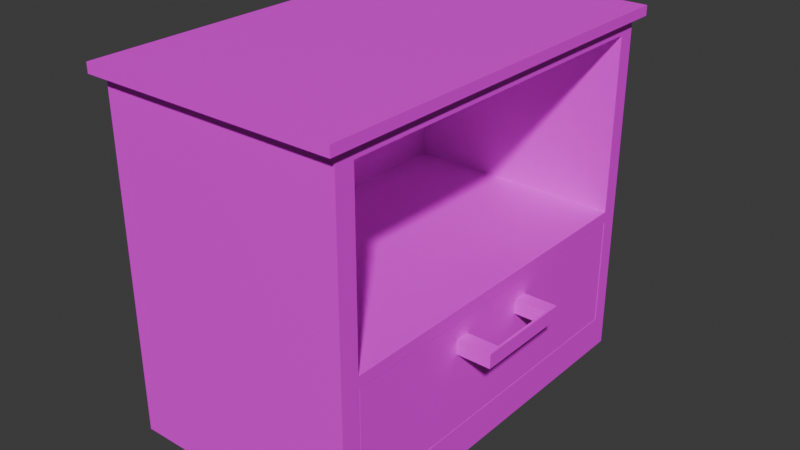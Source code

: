 # Source: shelf.blend  (saved by Blender 4.2.66; exported with 4.5.12 LTS)
import bpy
from mathutils import Matrix  # noqa: F401  (used for matrix-valued properties, if any)

bpy.ops.wm.read_factory_settings(use_empty=True)
scene = bpy.context.scene
scene.name = 'Scene'

# ---- collections
col_collection = bpy.data.collections.new('Collection'); scene.collection.children.link(col_collection)

# ---- images (referenced by path relative to the original .blend; pixels are not part of the script)
import os
ASSET_DIR = os.environ.get("B2B_ASSET_DIR", "")  # directory of the original .blend (textures are referenced by path, not embedded)
HERE = os.path.dirname(os.path.abspath(__file__))  # packed textures are extracted next to this script under _unpacked/

def load_image(name, relpath, width, height, colorspace="sRGB"):
    """Load a texture the original file referenced (path relative to the .blend, or extracted next to this script)."""
    p = next((c for c in (os.path.join(HERE, relpath), os.path.join(ASSET_DIR, relpath)) if relpath and os.path.exists(c)), "")
    if p:
        img = bpy.data.images.load(p, check_existing=True)
        img.name = name
    else:  # same state as the original file: an image datablock whose file is absent (Cycles renders it pink)
        img = bpy.data.images.new(name, width, height)
        img.source = "FILE"
        img.filepath = "//" + (relpath or name)
    img.colorspace_settings.name = colorspace
    return img
img_shelf_uv_textured_cheked_png = load_image('shelf_UV.Textured_Cheked.png', 'Texture/shelf_UV.Textured_Cheked.png', 1024, 1024, 'sRGB')

# ---- materials (node trees are filled in below, after node groups)
mat_material = bpy.data.materials.new('Material')
mat_material.alpha_threshold = 0.0
mat_material.use_transparent_shadow = False
mat_material.roughness = 0.5
mat_material.line_color = (0.0, 0.0, 0.0, 1.0)
mat_x = bpy.data.materials.new('Тумба')

# ---- material node trees
mat_material.use_nodes = True; mat_material.node_tree.nodes.clear()
_N = mat_material.node_tree.nodes; _L = mat_material.node_tree.links
n0 = _N.new('ShaderNodeOutputMaterial'); n0.name = 'Material Output'; n0.location = (300, 300)
n1 = _N.new('ShaderNodeBsdfPrincipled'); n1.name = 'Principled BSDF'; n1.location = (10, 300)
n1.inputs[3].default_value = 1.45
_L.new(n1.outputs[0], n0.inputs[0])
n0.is_active_output = True
mat_x.use_nodes = True; mat_x.node_tree.nodes.clear()
_N = mat_x.node_tree.nodes; _L = mat_x.node_tree.links
n0 = _N.new('ShaderNodeBsdfPrincipled'); n0.name = 'Принципиальный BSDF'; n0.location = (10, 300)
n1 = _N.new('ShaderNodeOutputMaterial'); n1.name = 'Вывод материала'; n1.location = (300, 300)
n2 = _N.new('ShaderNodeTexImage'); n2.name = 'Изображение-текстура'; n2.location = (-280, 280)
n2.image = img_shelf_uv_textured_cheked_png
n2.interpolation = 'Closest'
_L.new(n0.outputs[0], n1.inputs[0])
_L.new(n2.outputs[0], n0.inputs[0])
n1.is_active_output = True

# ---- world
world_world = bpy.data.worlds.new('World'); scene.world = world_world
world_world.use_nodes = True; world_world.node_tree.nodes.clear()
_N = world_world.node_tree.nodes; _L = world_world.node_tree.links
n0 = _N.new('ShaderNodeOutputWorld'); n0.name = 'World Output'; n0.location = (300, 300)
n1 = _N.new('ShaderNodeBackground'); n1.name = 'Background'; n1.location = (10, 300)
n1.inputs[0].default_value = (0.05088, 0.05088, 0.05088, 1.0)
_L.new(n1.outputs[0], n0.inputs[0])
n0.is_active_output = True
world_world.color = (0.05088, 0.05088, 0.05088)
world_world.sun_shadow_jitter_overblur = 0.0

# ---- meshes
me_cube = bpy.data.meshes.new('Cube')
me_cube.from_pydata([(-0.7568, -0.9021, -0.801), (-0.7568, -0.9021, -0.1644), (-0.7568, 0.9171, -0.801), (-0.7568, 0.9171, -0.1644), (-0.8475, -0.9024, -0.09641), (-0.8475, -0.9024, 0.9244), (-0.8475, 0.9137, -0.09641), (-0.8475, 0.9137, 0.9244), (1.0, 1.0, 1.0), (1.0, 1.0, -1.0), (1.0, -1.0, 1.0), (1.0, -1.0, -1.0), (-1.0, 1.0, 1.0), (-1.0, 1.0, -1.0), (-1.0, -1.0, 1.0), (-1.0, -1.0, -1.0), (1.0, -0.9024, -0.09641), (1.0, -0.9024, 0.9244), (1.0, 0.9137, 0.9244), (1.0, 0.9137, -0.09641), (1.0, 0.9171, -0.801), (1.0, 0.9171, -0.1644), (1.0, -0.9021, -0.1644), (1.0, -0.9021, -0.801), (0.9661, 0.1547, -0.3496), (0.9661, 0.1547, -0.2662), (0.9661, 0.2278, -0.3496), (0.9661, 0.2278, -0.2662), (1.085, 0.1547, -0.3496), (1.085, 0.1547, -0.2662), (1.085, 0.2278, -0.3496), (1.085, 0.2278, -0.2662), (1.172, 0.2278, -0.2662), (1.172, 0.2278, -0.3496), (1.172, 0.1547, -0.3496), (1.172, 0.1547, -0.2662), (1.256, 0.2278, -0.2662), (1.256, 0.2278, -0.3496), (1.256, 0.1547, -0.3496), (1.256, 0.1547, -0.2662), (1.278, 0.2278, -0.2662), (1.278, 0.2278, -0.3496), (1.278, 0.1547, -0.3496), (1.278, 0.1547, -0.2662), (0.9661, -0.2771, -0.3496), (0.9661, -0.2771, -0.2662), (0.9661, -0.2041, -0.3496), (0.9661, -0.2041, -0.2662), (1.085, -0.2771, -0.3496), (1.085, -0.2771, -0.2662), (1.085, -0.2041, -0.3496), (1.085, -0.2041, -0.2662), (1.172, -0.2041, -0.2662), (1.172, -0.2041, -0.3496), (1.172, -0.2771, -0.3496), (1.172, -0.2771, -0.2662), (1.256, -0.2041, -0.2662), (1.256, -0.2041, -0.3496), (1.256, -0.2771, -0.3496), (1.256, -0.2771, -0.2662), (1.278, -0.2041, -0.2662), (1.278, -0.2041, -0.3496), (1.278, -0.2771, -0.3496), (1.278, -0.2771, -0.2662), (1.256, 0.1547, -0.3079), (1.278, 0.1547, -0.3079), (1.267, 0.1547, -0.3496), (1.267, 0.1547, -0.2662), (1.256, -0.2041, -0.3079), (1.278, -0.2041, -0.3079), (1.267, -0.2041, -0.3496), (1.267, -0.2041, -0.2662), (-0.7948, -0.8962, -0.799), (-0.7948, -0.8962, -0.1665), (-0.7948, 0.9111, -0.799), (-0.7948, 0.9111, -0.1665), (0.9979, -0.8962, -0.799), (0.9979, -0.8962, -0.1665), (0.9979, 0.9111, -0.799), (0.9979, 0.9111, -0.1665), (-0.7255, -0.8263, -0.1665), (-0.7255, 0.8413, -0.1665), (0.9286, 0.8413, -0.1665), (0.9286, -0.8263, -0.1665), (-0.7255, -0.8263, -0.5815), (-0.7255, 0.8413, -0.5815), (0.9286, 0.8413, -0.5815), (0.9286, -0.8263, -0.5815), (1.057, -1.057, 1.0), (-1.057, -1.057, 1.0), (1.057, 1.057, 1.0), (-1.057, 1.057, 1.0), (1.057, -1.057, 1.057), (-1.057, -1.057, 1.057), (1.057, 1.057, 1.057), (-1.057, 1.057, 1.057), (1.059, -1.059, 1.0), (-1.059, -1.059, 1.0), (1.059, 1.059, 1.0), (-1.059, 1.059, 1.0), (1.059, -1.059, 1.057), (-1.059, -1.059, 1.057), (1.059, 1.059, 1.057), (-1.059, 1.059, 1.057)], [], [(0, 2, 3, 1), (2, 20, 21, 3), (2, 0, 23, 20), (4, 6, 7, 5), (6, 19, 18, 7), (6, 4, 16, 19), (8, 12, 91, 90), (11, 10, 14, 15), (15, 14, 12, 13), (13, 9, 11, 15), (9, 21, 20, 23, 11), (13, 12, 8, 9), (16, 4, 5, 17), (11, 16, 17, 18, 8, 10), (17, 5, 7, 18), (23, 0, 1, 22), (11, 23, 22, 21, 9, 8, 18, 19, 16), (22, 1, 3, 21), (24, 25, 27, 26), (26, 27, 31, 30), (30, 31, 32, 33), (28, 29, 25, 24), (26, 30, 28, 24), (31, 27, 25, 29), (32, 35, 39, 36), (29, 28, 34, 35), (28, 30, 33, 34), (31, 29, 35, 32), (57, 68, 64, 38), (33, 32, 36, 37), (35, 34, 38, 64, 39), (34, 33, 37, 38), (41, 40, 43, 65, 42), (38, 37, 41, 42, 66), (36, 39, 67, 43, 40), (37, 36, 40, 41), (44, 45, 47, 46), (46, 47, 51, 50), (50, 51, 52, 53), (48, 49, 45, 44), (46, 50, 48, 44), (51, 47, 45, 49), (52, 55, 59, 56), (49, 48, 54, 55), (48, 50, 53, 54), (51, 49, 55, 52), (59, 58, 62, 63), (53, 52, 56, 68, 57), (55, 54, 58, 59), (54, 53, 57, 58), (61, 69, 60, 63, 62), (58, 57, 70, 61, 62), (56, 59, 63, 60, 71), (70, 57, 38, 66), (61, 70, 66, 42), (69, 61, 42, 65), (60, 69, 65, 43), (71, 60, 43, 67), (56, 71, 67, 39), (68, 56, 39, 64), (72, 73, 75, 74), (74, 75, 79, 78), (78, 79, 77, 76), (76, 77, 73, 72), (74, 78, 76, 72), (73, 77, 83, 80), (83, 82, 86, 87), (79, 75, 81, 82), (77, 79, 82, 83), (75, 73, 80, 81), (86, 85, 84, 87), (81, 80, 84, 85), (80, 83, 87, 84), (82, 81, 85, 86), (95, 94, 102, 103), (14, 10, 88, 89), (12, 14, 89, 91), (10, 8, 90, 88), (94, 95, 93, 92), (91, 89, 97, 99), (92, 93, 101, 100), (93, 95, 103, 101), (99, 97, 101, 103), (97, 96, 100, 101), (98, 99, 103, 102), (96, 98, 102, 100), (89, 88, 96, 97), (94, 92, 100, 102), (90, 91, 99, 98), (88, 90, 98, 96)])
me_cube.polygons.foreach_set('material_index', [1, 1, 1, 1, 1, 1, 1, 1, 1, 1, 1, 1, 1, 1, 1, 1, 1, 1, 1, 1, 1, 1, 1, 1, 1, 1, 1, 1, 1, 1, 1, 1, 1, 1, 1, 1, 1, 1, 1, 1, 1, 1, 1, 1, 1, 1, 1, 1, 1, 1, 1, 1, 1, 1, 1, 1, 1, 1, 1, 1, 1, 1, 1, 1, 1, 1, 1, 1, 1, 1, 1, 1, 1, 1, 1, 1, 1, 1, 1, 1, 1, 1, 1, 1, 1, 1, 1, 1, 1, 1])
_uv = me_cube.uv_layers.new(name='UVMap')
_uv.uv.foreach_set('vector', [0.8815, 5.022e-09, 0.8815, 0.2087, 0.8085, 0.2087, 0.8085, -4.903e-10, 0.9524, 0.6667, 0.9524, 0.8682, 0.8794, 0.8682, 0.8794, 0.6667, 0.6779, 0.8754, 0.6779, 0.6667, 0.8794, 0.6667, 0.8794, 0.8754, 0.2342, 0.7017, 0.2342, 0.91, 0.1171, 0.91, 0.1171, 0.7017, 0.8085, 1.318e-08, 0.8085, 0.2119, 0.6914, 0.2119, 0.6914, 4.343e-09, 0.6806, 0.6667, 0.4723, 0.6667, 0.4723, 0.4548, 0.6806, 0.4548, 0.2361, 0.2361, 0.2361, 0.006747, 0.2427, 0.0002036, 0.2427, 0.2427, 0.2361, 0.2361, 0.006747, 0.2361, 0.006747, 0.006747, 0.2361, 0.006747, 0.2294, 0.4723, 5.362e-09, 0.4723, 2.268e-08, 0.2429, 0.2294, 0.2429, 0.4723, 0.2429, 0.4723, 0.4723, 0.2429, 0.4723, 0.2429, 0.2429, 0.456, 0.7017, 0.3602, 0.6922, 0.4332, 0.6922, 0.4332, 0.4835, 0.456, 0.4723, 0.2294, 0.7017, 1.717e-09, 0.7017, 1.904e-08, 0.4723, 0.2294, 0.4723, 0.1171, 0.7017, 0.1171, 0.9136, -6.09e-10, 0.9136, 1.539e-08, 0.7017, 0.4576, 0.4723, 0.3539, 0.4835, 0.2368, 0.4835, 0.2368, 0.6918, 0.2282, 0.7017, 0.2282, 0.4723, 0.4723, 0.4548, 0.4723, 0.2429, 0.6806, 0.2429, 0.6806, 0.4548, 0.9545, 3.699e-09, 0.9545, 0.2015, 0.8815, 0.2015, 0.8815, -1.814e-09, 0.4576, 0.4723, 0.4347, 0.4835, 0.3617, 0.4835, 0.3617, 0.6922, 0.4576, 0.7017, 0.2282, 0.7017, 0.2368, 0.6918, 0.3539, 0.6918, 0.3539, 0.4835, 0.6806, 0.2429, 0.8821, 0.2429, 0.8821, 0.4515, 0.6806, 0.4515, 0.2294, 0.4659, 0.2294, 0.4564, 0.2378, 0.4564, 0.2378, 0.4659, 0.239, 0.3778, 0.2294, 0.3778, 0.2294, 0.3642, 0.239, 0.3642, 0.239, 0.3642, 0.2294, 0.3642, 0.2294, 0.3542, 0.239, 0.3542, 0.239, 0.4272, 0.2294, 0.4272, 0.2294, 0.4136, 0.239, 0.4136, 0.9152, 0.9261, 0.9016, 0.9261, 0.9016, 0.9177, 0.9152, 0.9177, 0.4859, 0.9319, 0.4723, 0.9319, 0.4723, 0.9235, 0.4859, 0.9235, 0.4959, 0.9319, 0.4959, 0.9235, 0.5055, 0.9235, 0.5055, 0.9319, 0.2294, 0.4272, 0.239, 0.4272, 0.239, 0.4372, 0.2294, 0.4372, 0.9016, 0.9177, 0.9016, 0.9261, 0.8916, 0.9261, 0.8916, 0.9177, 0.4859, 0.9319, 0.4859, 0.9235, 0.4959, 0.9235, 0.4959, 0.9319, 0.239, 0.3419, 0.2342, 0.3419, 0.2342, 0.3008, 0.239, 0.3008, 0.239, 0.3542, 0.2294, 0.3542, 0.2294, 0.3446, 0.239, 0.3446, 0.2294, 0.4372, 0.239, 0.4372, 0.239, 0.4468, 0.2342, 0.4468, 0.2294, 0.4468, 0.8916, 0.9177, 0.8916, 0.9261, 0.882, 0.9261, 0.882, 0.9177, 0.239, 0.3008, 0.2294, 0.3008, 0.2294, 0.2924, 0.2342, 0.2924, 0.239, 0.2924, 0.882, 0.9177, 0.882, 0.9261, 0.8794, 0.9261, 0.8794, 0.9177, 0.8807, 0.9177, 0.5055, 0.9319, 0.5055, 0.9235, 0.5068, 0.9235, 0.5081, 0.9235, 0.5081, 0.9319, 0.239, 0.3446, 0.2294, 0.3446, 0.2294, 0.3419, 0.239, 0.3419, 0.2294, 0.4564, 0.2294, 0.4468, 0.2378, 0.4468, 0.2378, 0.4564, 0.4953, 0.2405, 0.4858, 0.2405, 0.4858, 0.2269, 0.4953, 0.2269, 0.4953, 0.2269, 0.4858, 0.2269, 0.4858, 0.2169, 0.4953, 0.2169, 0.239, 0.3914, 0.2294, 0.3914, 0.2294, 0.3778, 0.239, 0.3778, 0.9152, 0.8766, 0.9016, 0.8766, 0.9016, 0.8682, 0.9152, 0.8682, 0.4859, 0.8824, 0.4723, 0.8824, 0.4723, 0.874, 0.4859, 0.874, 0.4959, 0.8824, 0.4959, 0.874, 0.5055, 0.874, 0.5055, 0.8824, 0.2294, 0.3914, 0.239, 0.3914, 0.239, 0.4014, 0.2294, 0.4014, 0.9016, 0.8682, 0.9016, 0.8766, 0.8916, 0.8766, 0.8916, 0.8682, 0.4859, 0.8824, 0.4859, 0.874, 0.4959, 0.874, 0.4959, 0.8824, 0.2294, 0.411, 0.239, 0.411, 0.239, 0.4136, 0.2294, 0.4136, 0.4953, 0.2169, 0.4858, 0.2169, 0.4858, 0.2073, 0.4906, 0.2073, 0.4953, 0.2073, 0.2294, 0.4014, 0.239, 0.4014, 0.239, 0.411, 0.2294, 0.411, 0.8916, 0.8682, 0.8916, 0.8766, 0.882, 0.8766, 0.882, 0.8682, 0.239, 0.2513, 0.2342, 0.2513, 0.2294, 0.2513, 0.2294, 0.2429, 0.239, 0.2429, 0.882, 0.8682, 0.882, 0.8766, 0.8807, 0.8766, 0.8794, 0.8766, 0.8794, 0.8682, 0.5055, 0.8824, 0.5055, 0.874, 0.5081, 0.874, 0.5081, 0.8824, 0.5068, 0.8824, 0.8807, 0.8766, 0.882, 0.8766, 0.882, 0.9177, 0.8807, 0.9177, 0.8794, 0.8766, 0.8807, 0.8766, 0.8807, 0.9177, 0.8794, 0.9177, 0.2342, 0.2513, 0.239, 0.2513, 0.239, 0.2924, 0.2342, 0.2924, 0.2294, 0.2513, 0.2342, 0.2513, 0.2342, 0.2924, 0.2294, 0.2924, 0.5068, 0.8824, 0.5081, 0.8824, 0.5081, 0.9235, 0.5068, 0.9235, 0.5055, 0.8824, 0.5068, 0.8824, 0.5068, 0.9235, 0.5055, 0.9235, 0.2342, 0.3419, 0.2294, 0.3419, 0.2294, 0.3008, 0.2342, 0.3008, 0.3067, 0.909, 0.2342, 0.909, 0.2342, 0.7017, 0.3067, 0.7017, 0.4518, 0.9073, 0.3792, 0.9073, 0.3792, 0.7017, 0.4518, 0.7017, 0.3792, 0.909, 0.3067, 0.909, 0.3067, 0.7017, 0.3792, 0.7017, 0.9428, 0.6604, 0.8703, 0.6604, 0.8703, 0.4548, 0.9428, 0.4548, 0.6914, 0.2073, 0.4858, 0.2073, 0.4858, 0.0, 0.6914, 0.0, 0.4723, 0.6667, 0.6779, 0.6667, 0.6699, 0.6747, 0.4802, 0.6747, 0.9297, 0.4342, 0.9297, 0.2429, 0.9773, 0.2429, 0.9773, 0.4342, 0.6779, 0.874, 0.4723, 0.874, 0.4802, 0.866, 0.6699, 0.866, 0.6779, 0.6667, 0.6779, 0.874, 0.6699, 0.866, 0.6699, 0.6747, 0.4723, 0.874, 0.4723, 0.6667, 0.4802, 0.6747, 0.4802, 0.866, 0.8703, 0.6461, 0.6806, 0.6461, 0.6806, 0.4548, 0.8703, 0.4548, 0.8821, 0.4342, 0.8821, 0.2429, 0.9297, 0.2429, 0.9297, 0.4342, 0.9524, 0.8564, 0.9524, 0.6667, 1.0, 0.6667, 1.0, 0.8564, 0.9428, 0.6445, 0.9428, 0.4548, 0.9904, 0.4548, 0.9904, 0.6445, 0.4841, 0.2427, 0.4841, 0.0002037, 0.4843, 2.3e-08, 0.4843, 0.2429, 0.006747, 0.006747, 0.006747, 0.2361, 0.0002036, 0.2427, 0.0002036, 0.0002036, 0.2361, 0.006747, 0.006747, 0.006747, 0.0002036, 0.0002036, 0.2427, 0.0002036, 0.006747, 0.2361, 0.2361, 0.2361, 0.2427, 0.2427, 0.0002036, 0.2427, 0.4842, 0.0002037, 0.4842, 0.2427, 0.2444, 0.2427, 0.2444, 0.0002036, 0.2427, 0.0002036, 0.0002036, 0.0002036, 2.735e-08, 2.065e-15, 0.2429, 1.834e-08, 0.2431, 0.0002036, 0.2431, 0.2427, 0.2429, 0.2429, 0.2429, 4.665e-09, 0.2431, 0.2427, 0.4856, 0.2427, 0.4858, 0.2429, 0.2429, 0.2429, 0.4583, 0.7017, 0.4583, 0.9446, 0.4518, 0.9446, 0.4518, 0.7017, 0.4653, 0.4723, 0.4653, 0.7152, 0.4588, 0.7152, 0.4588, 0.4723, 0.4718, 0.4723, 0.4718, 0.7152, 0.4653, 0.7152, 0.4653, 0.4723, 0.4653, 0.7152, 0.4653, 0.9581, 0.4588, 0.9581, 0.4588, 0.7152, 0.0002036, 0.0002036, 0.0002036, 0.2427, 9.008e-09, 0.2429, 2.735e-08, 2.065e-15, 0.4856, 0.0002037, 0.2431, 0.0002036, 0.2429, 4.665e-09, 0.4858, 2.3e-08, 0.2427, 0.2427, 0.2427, 0.0002036, 0.2429, 1.834e-08, 0.2429, 0.2429, 0.0002036, 0.2427, 0.2427, 0.2427, 0.2429, 0.2429, 9.008e-09, 0.2429])
_uv.active_render = True
_uv = me_cube.uv_layers.new(name='UVКарта')
_uv.uv.foreach_set('vector', [0.375, 0.0, 0.375, 0.25, 0.625, 0.25, 0.625, 0.0, 0.375, 0.25, 0.375, 0.4934, 0.625, 0.4934, 0.625, 0.25, 0.125, 0.5, 0.125, 0.75, 0.3684, 0.75, 0.3684, 0.5, 0.375, 0.0, 0.375, 0.25, 0.625, 0.25, 0.625, 0.0, 0.375, 0.25, 0.375, 0.454, 0.625, 0.454, 0.625, 0.25, 0.125, 0.5, 0.125, 0.75, 0.329, 0.75, 0.329, 0.5, 0.0, 0.0, 0.0, 0.0, 0.0, 0.0, 0.0, 0.0, 0.0, 0.0, 0.0, 0.0, 0.0, 0.0, 0.0, 0.0, 0.0, 0.0, 0.0, 0.0, 0.0, 0.0, 0.0, 0.0, 0.0, 0.0, 0.0, 0.0, 0.0, 0.0, 0.0, 0.0, 0.0, 0.0, 0.0, 0.0, 0.0, 0.0, 0.0, 0.0, 0.0, 0.0, 0.0, 0.0, 0.0, 0.0, 0.0, 0.0, 0.0, 0.0, 0.375, 0.796, 0.375, 1.0, 0.625, 1.0, 0.625, 0.796, 0.0, 0.0, 0.0, 0.0, 0.0, 0.0, 0.0, 0.0, 0.0, 0.0, 0.0, 0.0, 0.671, 0.75, 0.875, 0.75, 0.875, 0.5, 0.671, 0.5, 0.375, 0.7566, 0.375, 1.0, 0.625, 1.0, 0.625, 0.7566, 0.0, 0.0, 0.0, 0.0, 0.0, 0.0, 0.0, 0.0, 0.0, 0.0, 0.0, 0.0, 0.0, 0.0, 0.0, 0.0, 0.0, 0.0, 0.6316, 0.75, 0.875, 0.75, 0.875, 0.5, 0.6316, 0.5, 0.375, 0.0, 0.625, 0.0, 0.625, 0.25, 0.375, 0.25, 0.375, 0.25, 0.625, 0.25, 0.625, 0.5, 0.375, 0.5, 0.375, 0.5, 0.625, 0.5, 0.625, 0.5, 0.375, 0.5, 0.375, 0.75, 0.625, 0.75, 0.625, 1.0, 0.375, 1.0, 0.125, 0.5, 0.375, 0.5, 0.375, 0.75, 0.125, 0.75, 0.625, 0.5, 0.875, 0.5, 0.875, 0.75, 0.625, 0.75, 0.625, 0.5, 0.625, 0.75, 0.625, 0.75, 0.625, 0.5, 0.625, 0.75, 0.375, 0.75, 0.375, 0.75, 0.625, 0.75, 0.375, 0.75, 0.375, 0.5, 0.375, 0.5, 0.375, 0.75, 0.625, 0.5, 0.625, 0.75, 0.625, 0.75, 0.625, 0.5, 0.375, 0.5, 0.5, 0.5, 0.5, 0.75, 0.375, 0.75, 0.375, 0.5, 0.625, 0.5, 0.625, 0.5, 0.375, 0.5, 0.625, 0.75, 0.375, 0.75, 0.375, 0.75, 0.5, 0.75, 0.625, 0.75, 0.375, 0.75, 0.375, 0.5, 0.375, 0.5, 0.375, 0.75, 0.375, 0.5, 0.625, 0.5, 0.625, 0.75, 0.5, 0.75, 0.375, 0.75, 0.375, 0.75, 0.375, 0.5, 0.375, 0.5, 0.375, 0.75, 0.375, 0.75, 0.625, 0.5, 0.625, 0.75, 0.625, 0.75, 0.625, 0.75, 0.625, 0.5, 0.375, 0.5, 0.625, 0.5, 0.625, 0.5, 0.375, 0.5, 0.375, 0.0, 0.625, 0.0, 0.625, 0.25, 0.375, 0.25, 0.375, 0.25, 0.625, 0.25, 0.625, 0.5, 0.375, 0.5, 0.375, 0.5, 0.625, 0.5, 0.625, 0.5, 0.375, 0.5, 0.375, 0.75, 0.625, 0.75, 0.625, 1.0, 0.375, 1.0, 0.125, 0.5, 0.375, 0.5, 0.375, 0.75, 0.125, 0.75, 0.625, 0.5, 0.875, 0.5, 0.875, 0.75, 0.625, 0.75, 0.625, 0.5, 0.625, 0.75, 0.625, 0.75, 0.625, 0.5, 0.625, 0.75, 0.375, 0.75, 0.375, 0.75, 0.625, 0.75, 0.375, 0.75, 0.375, 0.5, 0.375, 0.5, 0.375, 0.75, 0.625, 0.5, 0.625, 0.75, 0.625, 0.75, 0.625, 0.5, 0.625, 0.75, 0.375, 0.75, 0.375, 0.75, 0.625, 0.75, 0.375, 0.5, 0.625, 0.5, 0.625, 0.5, 0.5, 0.5, 0.375, 0.5, 0.625, 0.75, 0.375, 0.75, 0.375, 0.75, 0.625, 0.75, 0.375, 0.75, 0.375, 0.5, 0.375, 0.5, 0.375, 0.75, 0.375, 0.5, 0.5, 0.5, 0.625, 0.5, 0.625, 0.75, 0.375, 0.75, 0.375, 0.75, 0.375, 0.5, 0.375, 0.5, 0.375, 0.5, 0.375, 0.75, 0.625, 0.5, 0.625, 0.75, 0.625, 0.75, 0.625, 0.5, 0.625, 0.5, 0.375, 0.5, 0.375, 0.5, 0.375, 0.75, 0.375, 0.75, 0.375, 0.5, 0.375, 0.5, 0.375, 0.75, 0.375, 0.75, 0.5, 0.5, 0.375, 0.5, 0.375, 0.75, 0.5, 0.75, 0.625, 0.5, 0.5, 0.5, 0.5, 0.75, 0.625, 0.75, 0.625, 0.5, 0.625, 0.5, 0.625, 0.75, 0.625, 0.75, 0.625, 0.5, 0.625, 0.5, 0.625, 0.75, 0.625, 0.75, 0.5, 0.5, 0.625, 0.5, 0.625, 0.75, 0.5, 0.75, 0.375, 0.0, 0.625, 0.0, 0.625, 0.25, 0.375, 0.25, 0.375, 0.25, 0.625, 0.25, 0.625, 0.5, 0.375, 0.5, 0.375, 0.5, 0.625, 0.5, 0.625, 0.75, 0.375, 0.75, 0.375, 0.75, 0.625, 0.75, 0.625, 1.0, 0.375, 1.0, 0.125, 0.5, 0.375, 0.5, 0.375, 0.75, 0.125, 0.75, 0.625, 1.0, 0.625, 0.75, 0.625, 0.75, 0.625, 1.0, 0.625, 0.75, 0.625, 0.5, 0.625, 0.5, 0.625, 0.75, 0.625, 0.5, 0.625, 0.25, 0.625, 0.25, 0.625, 0.5, 0.625, 0.75, 0.625, 0.5, 0.625, 0.5, 0.625, 0.75, 0.625, 0.25, 0.625, 0.0, 0.625, 0.0, 0.625, 0.25, 0.625, 0.5, 0.875, 0.5, 0.875, 0.75, 0.625, 0.75, 0.625, 0.25, 0.625, 0.0, 0.625, 0.0, 0.625, 0.25, 0.625, 1.0, 0.625, 0.75, 0.625, 0.75, 0.625, 1.0, 0.625, 0.5, 0.625, 0.25, 0.625, 0.25, 0.625, 0.5, 0.0, 0.0, 0.0, 0.0, 0.0, 0.0, 0.0, 0.0, 0.0, 0.0, 0.0, 0.0, 0.0, 0.0, 0.0, 0.0, 0.0, 0.0, 0.0, 0.0, 0.0, 0.0, 0.0, 0.0, 0.0, 0.0, 0.0, 0.0, 0.0, 0.0, 0.0, 0.0, 0.0, 0.0, 0.0, 0.0, 0.0, 0.0, 0.0, 0.0, 0.0, 0.0, 0.0, 0.0, 0.0, 0.0, 0.0, 0.0, 0.0, 0.0, 0.0, 0.0, 0.0, 0.0, 0.0, 0.0, 0.0, 0.0, 0.0, 0.0, 0.0, 0.0, 0.0, 0.0, 0.0, 0.0, 0.0, 0.0, 0.0, 0.0, 0.0, 0.0, 0.0, 0.0, 0.0, 0.0, 0.0, 0.0, 0.0, 0.0, 0.0, 0.0, 0.0, 0.0, 0.0, 0.0, 0.0, 0.0, 0.0, 0.0, 0.0, 0.0, 0.0, 0.0, 0.0, 0.0, 0.0, 0.0, 0.0, 0.0, 0.0, 0.0, 0.0, 0.0, 0.0, 0.0, 0.0, 0.0, 0.0, 0.0, 0.0, 0.0, 0.0, 0.0, 0.0, 0.0, 0.0, 0.0, 0.0, 0.0, 0.0, 0.0, 0.0, 0.0, 0.0, 0.0, 0.0, 0.0])
me_cube.materials.append(mat_material)
me_cube.materials.append(mat_x)
me_cube.use_mirror_vertex_groups = False
me_cube.update()

# ---- objects
ob_cube = bpy.data.objects.new('Cube', me_cube)

# ---- transforms, parenting, visibility, modifiers, constraints
ob_cube.location = (0.0, 0.0, 0.0)
ob_cube.scale = (0.2509, 0.4077, 0.3572)
ob_cube.lock_rotations_4d = False
ob_cube.empty_display_type = 'ARROWS'
ob_cube.lineart.crease_threshold = 0.0

# ---- collection membership
col_collection.objects.link(ob_cube)

# ---- scene / render settings (as saved in the file)
scene.frame_start = 1; scene.frame_end = 250; scene.frame_set(12)
scene.render.engine = 'BLENDER_EEVEE_NEXT'
scene.eevee.use_shadow_jitter_viewport = True
bpy.context.view_layer.update()

# ---- added for rendering (the .blend has no active camera and no usable light): camera, sun
cam_auto = bpy.data.cameras.new('AutoCamera')
cam_auto.lens = 50.0
cam_auto.sensor_width = 36.0
cam_auto.clip_end = 1000.0
ob_auto_camera = bpy.data.objects.new('AutoCamera', cam_auto)
scene.collection.objects.link(ob_auto_camera)
ob_auto_camera.location = (1.20836, -1.41697, 0.954769)
ob_auto_camera.rotation_euler = (1.09748, -7.21219e-08, 0.694738)
scene.camera = ob_auto_camera
light_auto_sun = bpy.data.lights.new('AutoSun', 'SUN')
light_auto_sun.energy = 3.0
light_auto_sun.angle = 0.0523599
ob_auto_sun = bpy.data.objects.new('AutoSun', light_auto_sun)
scene.collection.objects.link(ob_auto_sun)
ob_auto_sun.rotation_euler = (0.872665, 0.174533, 0.523599)
bpy.context.view_layer.update()
